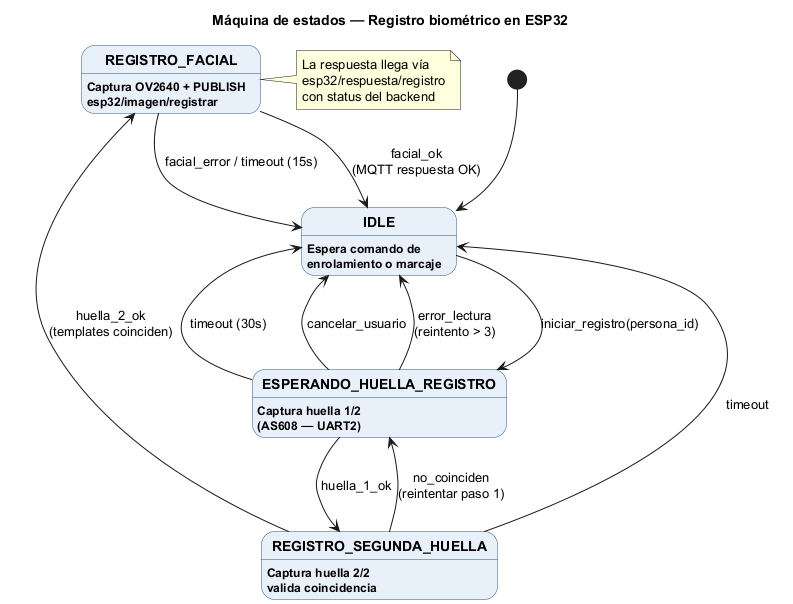

The diagram above was rendered by PlantUML. Its source (embedded in the PNG):
@startuml maquina_estados_esp32
title Máquina de estados — Registro biométrico en ESP32

skinparam shadowing false
skinparam state {
  BackgroundColor #E8F1FA
  BorderColor #2C5282
  FontStyle bold
}

[*] --> IDLE

IDLE : Espera comando de\nenrolamiento o marcaje
IDLE --> ESPERANDO_HUELLA_REGISTRO : iniciar_registro(persona_id)

ESPERANDO_HUELLA_REGISTRO : Captura huella 1/2\n(AS608 — UART2)
ESPERANDO_HUELLA_REGISTRO --> REGISTRO_SEGUNDA_HUELLA : huella_1_ok
ESPERANDO_HUELLA_REGISTRO --> IDLE : timeout (30s)
ESPERANDO_HUELLA_REGISTRO --> IDLE : cancelar_usuario
ESPERANDO_HUELLA_REGISTRO --> IDLE : error_lectura\n(reintento > 3)

REGISTRO_SEGUNDA_HUELLA : Captura huella 2/2\nvalida coincidencia
REGISTRO_SEGUNDA_HUELLA --> REGISTRO_FACIAL : huella_2_ok\n(templates coinciden)
REGISTRO_SEGUNDA_HUELLA --> ESPERANDO_HUELLA_REGISTRO : no_coinciden\n(reintentar paso 1)
REGISTRO_SEGUNDA_HUELLA --> IDLE : timeout

REGISTRO_FACIAL : Captura OV2640 + PUBLISH\nesp32/imagen/registrar
REGISTRO_FACIAL --> IDLE : facial_ok\n(MQTT respuesta OK)
REGISTRO_FACIAL --> IDLE : facial_error / timeout (15s)

note right of REGISTRO_FACIAL
  La respuesta llega vía
  esp32/respuesta/registro
  con status del backend
end note

@enduml